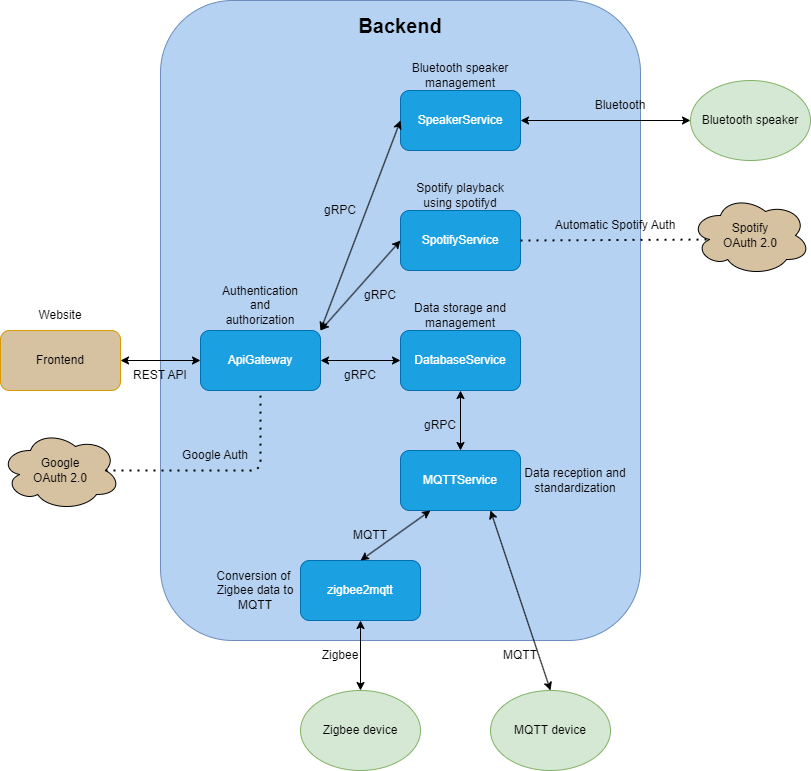

The diagram above was exported from draw.io. Its source (the exported page's mxGraphModel, read from the mxfile embedded in the PNG):
<mxGraphModel dx="288" dy="445" grid="1" gridSize="10" guides="1" tooltips="1" connect="1" arrows="1" fold="1" page="1" pageScale="1" pageWidth="827" pageHeight="1169" math="0" shadow="0">
  <root>
    <mxCell id="0" />
    <mxCell id="1" parent="0" />
    <mxCell id="1MkhtOs3YFIBmmsrTA4M-30" value="" style="rounded=1;whiteSpace=wrap;html=1;fillColor=#B6D2F2;strokeColor=#6c8ebf;" parent="1" vertex="1">
      <mxGeometry x="190" y="10" width="480" height="640" as="geometry" />
    </mxCell>
    <mxCell id="1MkhtOs3YFIBmmsrTA4M-1" value="Frontend" style="rounded=1;whiteSpace=wrap;html=1;fillColor=#D6C1A1;strokeColor=#d79b00;" parent="1" vertex="1">
      <mxGeometry x="30" y="340" width="120" height="60" as="geometry" />
    </mxCell>
    <mxCell id="1MkhtOs3YFIBmmsrTA4M-2" value="ApiGateway" style="rounded=1;whiteSpace=wrap;html=1;fillColor=#1ba1e2;strokeColor=#006EAF;fontColor=#ffffff;" parent="1" vertex="1">
      <mxGeometry x="230" y="340" width="120" height="60" as="geometry" />
    </mxCell>
    <mxCell id="1MkhtOs3YFIBmmsrTA4M-3" value="DatabaseService" style="rounded=1;whiteSpace=wrap;html=1;fillColor=#1ba1e2;strokeColor=#006EAF;fontColor=#ffffff;" parent="1" vertex="1">
      <mxGeometry x="430" y="340" width="120" height="60" as="geometry" />
    </mxCell>
    <mxCell id="1MkhtOs3YFIBmmsrTA4M-4" value="MQTTService" style="rounded=1;whiteSpace=wrap;html=1;fillColor=#1ba1e2;strokeColor=#006EAF;fontColor=#ffffff;" parent="1" vertex="1">
      <mxGeometry x="430" y="460" width="120" height="60" as="geometry" />
    </mxCell>
    <mxCell id="1MkhtOs3YFIBmmsrTA4M-5" value="" style="endArrow=classic;startArrow=classic;html=1;rounded=0;entryX=1;entryY=0.5;entryDx=0;entryDy=0;exitX=0;exitY=0.5;exitDx=0;exitDy=0;" parent="1" source="1MkhtOs3YFIBmmsrTA4M-2" target="1MkhtOs3YFIBmmsrTA4M-1" edge="1">
      <mxGeometry width="50" height="50" relative="1" as="geometry">
        <mxPoint x="340" y="420" as="sourcePoint" />
        <mxPoint x="440" y="380" as="targetPoint" />
      </mxGeometry>
    </mxCell>
    <mxCell id="1MkhtOs3YFIBmmsrTA4M-6" value="REST API" style="text;html=1;strokeColor=none;fillColor=none;align=center;verticalAlign=middle;whiteSpace=wrap;rounded=0;" parent="1" vertex="1">
      <mxGeometry x="160" y="370" width="60" height="30" as="geometry" />
    </mxCell>
    <mxCell id="1MkhtOs3YFIBmmsrTA4M-8" value="" style="endArrow=classic;startArrow=classic;html=1;rounded=0;exitX=1;exitY=0.5;exitDx=0;exitDy=0;entryX=0;entryY=0.5;entryDx=0;entryDy=0;" parent="1" source="1MkhtOs3YFIBmmsrTA4M-2" target="1MkhtOs3YFIBmmsrTA4M-3" edge="1">
      <mxGeometry width="50" height="50" relative="1" as="geometry">
        <mxPoint x="390" y="430" as="sourcePoint" />
        <mxPoint x="440" y="380" as="targetPoint" />
      </mxGeometry>
    </mxCell>
    <mxCell id="1MkhtOs3YFIBmmsrTA4M-11" value="gRPC" style="text;html=1;strokeColor=none;fillColor=none;align=center;verticalAlign=middle;whiteSpace=wrap;rounded=0;" parent="1" vertex="1">
      <mxGeometry x="360" y="370" width="60" height="30" as="geometry" />
    </mxCell>
    <mxCell id="1MkhtOs3YFIBmmsrTA4M-12" value="" style="endArrow=classic;startArrow=classic;html=1;rounded=0;exitX=0.5;exitY=0;exitDx=0;exitDy=0;entryX=0.5;entryY=1;entryDx=0;entryDy=0;" parent="1" source="1MkhtOs3YFIBmmsrTA4M-4" target="1MkhtOs3YFIBmmsrTA4M-3" edge="1">
      <mxGeometry width="50" height="50" relative="1" as="geometry">
        <mxPoint x="390" y="430" as="sourcePoint" />
        <mxPoint x="440" y="380" as="targetPoint" />
      </mxGeometry>
    </mxCell>
    <mxCell id="1MkhtOs3YFIBmmsrTA4M-13" value="gRPC" style="text;html=1;strokeColor=none;fillColor=none;align=center;verticalAlign=middle;whiteSpace=wrap;rounded=0;" parent="1" vertex="1">
      <mxGeometry x="440" y="420" width="60" height="30" as="geometry" />
    </mxCell>
    <mxCell id="1MkhtOs3YFIBmmsrTA4M-14" value="&lt;div&gt;Website&lt;/div&gt;" style="text;html=1;strokeColor=none;fillColor=none;align=center;verticalAlign=middle;whiteSpace=wrap;rounded=0;" parent="1" vertex="1">
      <mxGeometry x="60" y="310" width="60" height="30" as="geometry" />
    </mxCell>
    <mxCell id="1MkhtOs3YFIBmmsrTA4M-15" value="Authentication and authorization" style="text;html=1;strokeColor=none;fillColor=none;align=center;verticalAlign=middle;whiteSpace=wrap;rounded=0;" parent="1" vertex="1">
      <mxGeometry x="260" y="300" width="60" height="30" as="geometry" />
    </mxCell>
    <mxCell id="1MkhtOs3YFIBmmsrTA4M-16" value="Data storage and management" style="text;html=1;strokeColor=none;fillColor=none;align=center;verticalAlign=middle;whiteSpace=wrap;rounded=0;" parent="1" vertex="1">
      <mxGeometry x="435" y="310" width="110" height="30" as="geometry" />
    </mxCell>
    <mxCell id="1MkhtOs3YFIBmmsrTA4M-20" value="zigbee2mqtt" style="rounded=1;whiteSpace=wrap;html=1;fillColor=#1ba1e2;strokeColor=#006EAF;fontColor=#ffffff;" parent="1" vertex="1">
      <mxGeometry x="330" y="570" width="120" height="60" as="geometry" />
    </mxCell>
    <mxCell id="1MkhtOs3YFIBmmsrTA4M-21" value="" style="endArrow=classic;startArrow=classic;html=1;rounded=0;exitX=0.5;exitY=0;exitDx=0;exitDy=0;entryX=0.25;entryY=1;entryDx=0;entryDy=0;" parent="1" source="1MkhtOs3YFIBmmsrTA4M-20" target="1MkhtOs3YFIBmmsrTA4M-4" edge="1">
      <mxGeometry width="50" height="50" relative="1" as="geometry">
        <mxPoint x="390" y="520" as="sourcePoint" />
        <mxPoint x="440" y="470" as="targetPoint" />
      </mxGeometry>
    </mxCell>
    <mxCell id="1MkhtOs3YFIBmmsrTA4M-22" value="Zigbee device" style="ellipse;whiteSpace=wrap;html=1;fillColor=#d5e8d4;strokeColor=#82b366;" parent="1" vertex="1">
      <mxGeometry x="330" y="700" width="120" height="80" as="geometry" />
    </mxCell>
    <mxCell id="1MkhtOs3YFIBmmsrTA4M-23" value="MQTT device" style="ellipse;whiteSpace=wrap;html=1;fillColor=#d5e8d4;strokeColor=#82b366;" parent="1" vertex="1">
      <mxGeometry x="520" y="700" width="120" height="80" as="geometry" />
    </mxCell>
    <mxCell id="1MkhtOs3YFIBmmsrTA4M-24" value="MQTT" style="text;html=1;strokeColor=none;fillColor=none;align=center;verticalAlign=middle;whiteSpace=wrap;rounded=0;" parent="1" vertex="1">
      <mxGeometry x="370" y="530" width="60" height="30" as="geometry" />
    </mxCell>
    <mxCell id="1MkhtOs3YFIBmmsrTA4M-25" value="" style="endArrow=classic;startArrow=classic;html=1;rounded=0;exitX=0.5;exitY=0;exitDx=0;exitDy=0;entryX=0.5;entryY=1;entryDx=0;entryDy=0;" parent="1" source="1MkhtOs3YFIBmmsrTA4M-22" target="1MkhtOs3YFIBmmsrTA4M-20" edge="1">
      <mxGeometry width="50" height="50" relative="1" as="geometry">
        <mxPoint x="390" y="520" as="sourcePoint" />
        <mxPoint x="440" y="470" as="targetPoint" />
      </mxGeometry>
    </mxCell>
    <mxCell id="1MkhtOs3YFIBmmsrTA4M-26" value="Zigbee" style="text;html=1;strokeColor=none;fillColor=none;align=center;verticalAlign=middle;whiteSpace=wrap;rounded=0;" parent="1" vertex="1">
      <mxGeometry x="340" y="650" width="60" height="30" as="geometry" />
    </mxCell>
    <mxCell id="1MkhtOs3YFIBmmsrTA4M-27" value="" style="endArrow=classic;startArrow=classic;html=1;rounded=0;entryX=0.75;entryY=1;entryDx=0;entryDy=0;exitX=0.5;exitY=0;exitDx=0;exitDy=0;" parent="1" source="1MkhtOs3YFIBmmsrTA4M-23" target="1MkhtOs3YFIBmmsrTA4M-4" edge="1">
      <mxGeometry width="50" height="50" relative="1" as="geometry">
        <mxPoint x="390" y="520" as="sourcePoint" />
        <mxPoint x="440" y="470" as="targetPoint" />
      </mxGeometry>
    </mxCell>
    <mxCell id="1MkhtOs3YFIBmmsrTA4M-28" value="MQTT" style="text;html=1;strokeColor=none;fillColor=none;align=center;verticalAlign=middle;whiteSpace=wrap;rounded=0;" parent="1" vertex="1">
      <mxGeometry x="520" y="650" width="60" height="30" as="geometry" />
    </mxCell>
    <mxCell id="1MkhtOs3YFIBmmsrTA4M-29" value="Conversion of&amp;nbsp; Zigbee data to MQTT" style="text;html=1;strokeColor=none;fillColor=none;align=center;verticalAlign=middle;whiteSpace=wrap;rounded=0;" parent="1" vertex="1">
      <mxGeometry x="230" y="585" width="110" height="30" as="geometry" />
    </mxCell>
    <mxCell id="1MkhtOs3YFIBmmsrTA4M-31" value="Backend" style="text;html=1;strokeColor=none;fillColor=none;align=center;verticalAlign=middle;whiteSpace=wrap;rounded=0;fontStyle=1;fontSize=20;" parent="1" vertex="1">
      <mxGeometry x="400" y="20" width="60" height="30" as="geometry" />
    </mxCell>
    <mxCell id="2" value="SpotifyService" style="rounded=1;whiteSpace=wrap;html=1;fillColor=#1ba1e2;strokeColor=#006EAF;fontColor=#ffffff;" parent="1" vertex="1">
      <mxGeometry x="430" y="220" width="120" height="60" as="geometry" />
    </mxCell>
    <mxCell id="5" value="" style="endArrow=classic;startArrow=classic;html=1;rounded=0;exitX=1;exitY=0;exitDx=0;exitDy=0;entryX=0;entryY=0.5;entryDx=0;entryDy=0;" parent="1" source="1MkhtOs3YFIBmmsrTA4M-2" target="2" edge="1">
      <mxGeometry width="50" height="50" relative="1" as="geometry">
        <mxPoint x="500" y="470" as="sourcePoint" />
        <mxPoint x="500" y="410" as="targetPoint" />
      </mxGeometry>
    </mxCell>
    <mxCell id="6" value="gRPC" style="text;html=1;strokeColor=none;fillColor=none;align=center;verticalAlign=middle;whiteSpace=wrap;rounded=0;" parent="1" vertex="1">
      <mxGeometry x="380" y="290" width="60" height="30" as="geometry" />
    </mxCell>
    <mxCell id="7" value="Spotify playback using spotifyd" style="text;html=1;strokeColor=none;fillColor=none;align=center;verticalAlign=middle;whiteSpace=wrap;rounded=0;" parent="1" vertex="1">
      <mxGeometry x="440" y="190" width="100" height="30" as="geometry" />
    </mxCell>
    <mxCell id="8" value="SpeakerService" style="rounded=1;whiteSpace=wrap;html=1;fillColor=#1ba1e2;strokeColor=#006EAF;fontColor=#ffffff;" parent="1" vertex="1">
      <mxGeometry x="430" y="100" width="120" height="60" as="geometry" />
    </mxCell>
    <mxCell id="9" value="" style="endArrow=classic;startArrow=classic;html=1;rounded=0;exitX=1;exitY=0;exitDx=0;exitDy=0;entryX=0;entryY=0.5;entryDx=0;entryDy=0;" parent="1" source="1MkhtOs3YFIBmmsrTA4M-2" target="8" edge="1">
      <mxGeometry width="50" height="50" relative="1" as="geometry">
        <mxPoint x="360" y="350" as="sourcePoint" />
        <mxPoint x="440" y="260" as="targetPoint" />
      </mxGeometry>
    </mxCell>
    <mxCell id="10" value="Bluetooth speaker management" style="text;html=1;strokeColor=none;fillColor=none;align=center;verticalAlign=middle;whiteSpace=wrap;rounded=0;" parent="1" vertex="1">
      <mxGeometry x="440" y="70" width="100" height="30" as="geometry" />
    </mxCell>
    <mxCell id="11" value="gRPC" style="text;html=1;strokeColor=none;fillColor=none;align=center;verticalAlign=middle;whiteSpace=wrap;rounded=0;" parent="1" vertex="1">
      <mxGeometry x="340" y="205" width="60" height="30" as="geometry" />
    </mxCell>
    <mxCell id="12" value="&lt;span style=&quot;&quot;&gt;Data reception and standardization&lt;/span&gt;" style="text;html=1;strokeColor=none;fillColor=none;align=center;verticalAlign=middle;whiteSpace=wrap;rounded=0;" parent="1" vertex="1">
      <mxGeometry x="550" y="475" width="110" height="30" as="geometry" />
    </mxCell>
    <mxCell id="14" value="Bluetooth speaker" style="ellipse;whiteSpace=wrap;html=1;fillColor=#d5e8d4;strokeColor=#82b366;" parent="1" vertex="1">
      <mxGeometry x="720" y="90" width="120" height="80" as="geometry" />
    </mxCell>
    <mxCell id="15" value="" style="endArrow=classic;startArrow=classic;html=1;rounded=0;exitX=1;exitY=0.5;exitDx=0;exitDy=0;entryX=0;entryY=0.5;entryDx=0;entryDy=0;" parent="1" source="8" target="14" edge="1">
      <mxGeometry width="50" height="50" relative="1" as="geometry">
        <mxPoint x="360" y="350" as="sourcePoint" />
        <mxPoint x="440" y="140" as="targetPoint" />
      </mxGeometry>
    </mxCell>
    <mxCell id="16" value="Bluetooth" style="text;html=1;strokeColor=none;fillColor=none;align=center;verticalAlign=middle;whiteSpace=wrap;rounded=0;" parent="1" vertex="1">
      <mxGeometry x="620" y="100" width="60" height="30" as="geometry" />
    </mxCell>
    <mxCell id="17" value="Google &lt;br&gt;OAuth 2.0" style="ellipse;shape=cloud;whiteSpace=wrap;html=1;fillColor=#D6C1A1;" parent="1" vertex="1">
      <mxGeometry x="30" y="440" width="120" height="80" as="geometry" />
    </mxCell>
    <mxCell id="18" value="" style="endArrow=none;dashed=1;html=1;dashPattern=1 3;strokeWidth=2;exitX=0.875;exitY=0.5;exitDx=0;exitDy=0;exitPerimeter=0;entryX=0.5;entryY=1;entryDx=0;entryDy=0;" parent="1" source="17" target="1MkhtOs3YFIBmmsrTA4M-2" edge="1">
      <mxGeometry width="50" height="50" relative="1" as="geometry">
        <mxPoint x="390" y="440" as="sourcePoint" />
        <mxPoint x="440" y="390" as="targetPoint" />
        <Array as="points">
          <mxPoint x="290" y="480" />
        </Array>
      </mxGeometry>
    </mxCell>
    <mxCell id="19" value="Google Auth" style="text;html=1;strokeColor=none;fillColor=none;align=center;verticalAlign=middle;whiteSpace=wrap;rounded=0;" parent="1" vertex="1">
      <mxGeometry x="210" y="450" width="70" height="30" as="geometry" />
    </mxCell>
    <mxCell id="20" value="Spotify&lt;br&gt;OAuth 2.0" style="ellipse;shape=cloud;whiteSpace=wrap;html=1;fillColor=#D6C1A1;" parent="1" vertex="1">
      <mxGeometry x="720" y="205" width="120" height="80" as="geometry" />
    </mxCell>
    <mxCell id="23" value="" style="endArrow=none;dashed=1;html=1;dashPattern=1 3;strokeWidth=2;entryX=0.16;entryY=0.55;entryDx=0;entryDy=0;entryPerimeter=0;exitX=1;exitY=0.5;exitDx=0;exitDy=0;" parent="1" source="2" target="20" edge="1">
      <mxGeometry width="50" height="50" relative="1" as="geometry">
        <mxPoint x="390" y="330" as="sourcePoint" />
        <mxPoint x="440" y="280" as="targetPoint" />
      </mxGeometry>
    </mxCell>
    <mxCell id="24" value="Automatic Spotify Auth" style="text;html=1;strokeColor=none;fillColor=none;align=center;verticalAlign=middle;whiteSpace=wrap;rounded=0;" parent="1" vertex="1">
      <mxGeometry x="580" y="220" width="130" height="30" as="geometry" />
    </mxCell>
  </root>
</mxGraphModel>